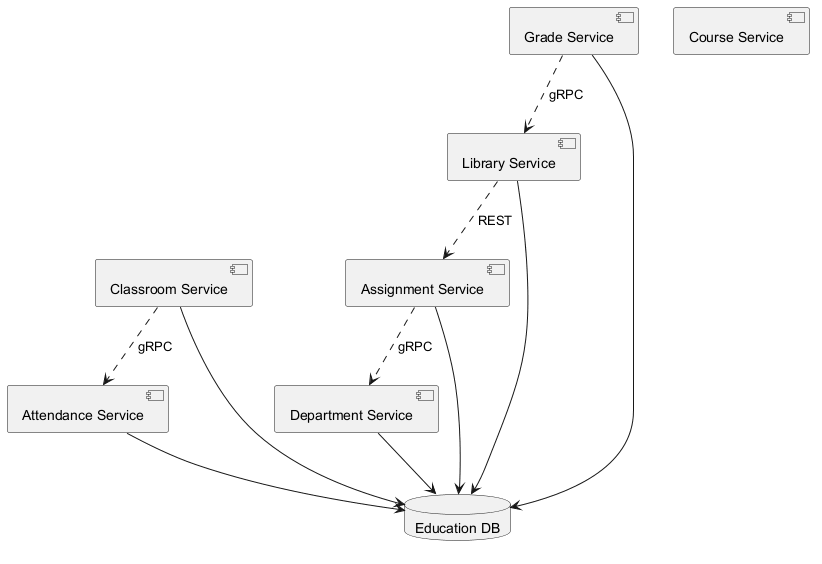

The diagram above was rendered by PlantUML. Its source (embedded in the PNG):
@startuml
skinparam backgroundColor #FFFFFF
skinparam classBackgroundColor #E8F4FA
skinparam classBorderColor #2C7DA0
component "Classroom Service" as C_ClassroomService
component "Department Service" as C_DepartmentService
component "Assignment Service" as C_AssignmentService
component "Grade Service" as C_GradeService
component "Attendance Service" as C_AttendanceService
component "Course Service" as C_CourseService
component "Library Service" as C_LibraryService
database "Education DB" as DB_education
C_ClassroomService --> DB_education
C_DepartmentService --> DB_education
C_AssignmentService --> DB_education
C_GradeService --> DB_education
C_AttendanceService --> DB_education
C_LibraryService --> DB_education
C_AssignmentService ..> C_DepartmentService : gRPC
C_ClassroomService ..> C_AttendanceService : gRPC
C_LibraryService ..> C_AssignmentService : REST
C_GradeService ..> C_LibraryService : gRPC
@enduml